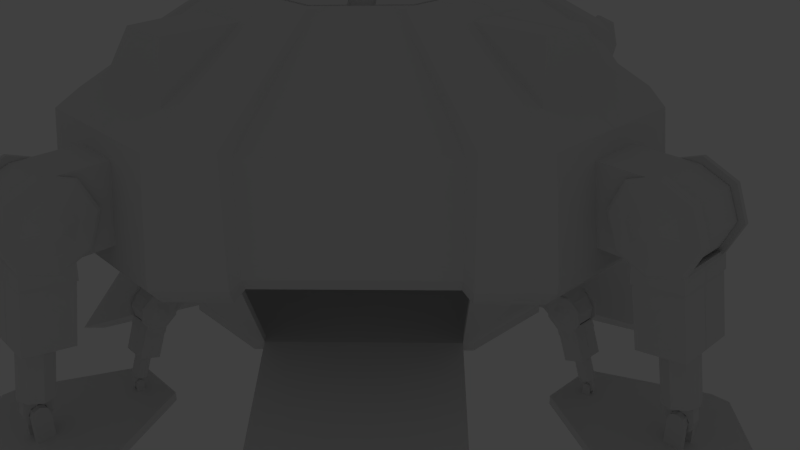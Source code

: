 # Source: base.blend  (saved by Blender 2.64.8; exported with 4.5.12 LTS)
import bpy
from mathutils import Matrix  # noqa: F401  (used for matrix-valued properties, if any)

bpy.ops.wm.read_factory_settings(use_empty=True)
scene = bpy.context.scene
scene.name = 'Scene'

# ---- collections
col_collection_1 = bpy.data.collections.new('Collection 1'); scene.collection.children.link(col_collection_1)
col_collection_1.hide_render = True
col_collection_1.hide_viewport = True
col_collection_2 = bpy.data.collections.new('Collection 2'); scene.collection.children.link(col_collection_2)

# ---- world
world_world = bpy.data.worlds.new('World'); scene.world = world_world
world_world.color = (0.05088, 0.05088, 0.05088)
world_world.use_sun_shadow = False
world_world.sun_shadow_jitter_overblur = 0.0
world_world.cycles.sampling_method = 'MANUAL'
world_world.cycles.sample_map_resolution = 256

# ---- cameras
cam_camera = bpy.data.cameras.new('Camera')
cam_camera.clip_end = 100.0
cam_camera.lens = 35.0
cam_camera.sensor_width = 32.0
cam_camera.sensor_height = 18.0
cam_camera.ortho_scale = 7.314
cam_camera.dof.focus_distance = 0.0
cam_camera.dof.aperture_fstop = 128.0

# ---- lights
light_lamp = bpy.data.lights.new('Lamp', 'POINT')
light_lamp.transmission_factor = 0.0
light_lamp.cutoff_distance = 30.0
light_lamp.energy = 100.0
light_lamp.shadow_buffer_clip_start = 1.001
light_lamp.shadow_soft_size = 1.0
light_lamp.shadow_maximum_resolution = 0.006
light_lamp.use_absolute_resolution = True
light_lamp.cycles.use_multiple_importance_sampling = False

# ---- meshes
me_circle = bpy.data.meshes.new('Circle')
me_circle.from_pydata([(-0.7071, 0.7071, 0.0), (-1.0, -5.96e-08, 0.0), (-0.7071, -0.7071, 0.0), (-0.7071, 0.7071, 0.6722), (-1.0, -5.96e-08, 0.6722), (-0.7071, -0.7071, 0.6722), (-0.3881, 0.3881, 1.124), (-0.5488, -2.98e-08, 1.124), (-0.3881, -0.3881, 1.124), (2.142e-08, -9.313e-10, 1.124), (-0.6873, 0.5209, 0.7693), (-0.8543, 0.1177, 0.7693), (-0.5054, 0.339, 1.027), (-0.597, 0.1177, 1.027), (-0.6776, 0.4103, 1.027), (-0.7693, 0.189, 1.027), (-0.693, 0.4998, 0.7821), (-0.8434, 0.1366, 0.7821), (-0.6843, 0.4002, 1.014), (-0.7668, 0.2009, 1.014), (-0.6796, 0.4942, 0.7795), (-0.83, 0.1311, 0.7795), (-0.6709, 0.3946, 1.012), (-0.7535, 0.1954, 1.012), (-0.7423, 0.6222, 0.0), (-0.9648, 0.0849, 0.0), (-0.7423, 0.6222, 0.5915), (-0.9648, 0.0849, 0.5915), (-0.7423, 0.6222, -0.1042), (-0.7071, -0.7071, -0.1042), (-1.0, -5.96e-08, -0.1042), (-0.7071, 0.7071, -0.1042), (-0.9648, 0.0849, -0.1042), (0.0, 0.0, -0.1042), (-0.9512, 0.7088, -0.1042), (-1.174, 0.1714, -0.1042), (-0.8998, 0.7869, 0.6722), (-1.193, 0.07982, 0.6722), (-0.9118, 0.6924, 0.5915), (-1.134, 0.1551, 0.5915), (-0.7555, 0.5902, 0.0), (-0.9516, 0.1169, 0.0), (-0.7555, 0.5902, 0.5563), (-0.9516, 0.1169, 0.5563), (-0.9516, 0.1169, -0.1042), (-0.7555, 0.5902, -0.1042), (-1.161, 0.2034, -0.1042), (-0.9645, 0.6768, -0.1042)], [], [(8, 7, 4, 5), (6, 3, 10, 12), (9, 7, 8), (9, 6, 7), (13, 11, 4, 7), (11, 10, 3, 4), (7, 6, 12, 13), (14, 10, 16, 18), (15, 11, 13), (13, 12, 14, 15), (12, 10, 14), (18, 16, 20, 22), (15, 14, 18, 19), (19, 17, 11, 15), (17, 16, 10, 11), (23, 22, 20, 21), (21, 20, 16, 17), (19, 18, 22, 23), (23, 21, 17, 19), (43, 41, 25, 27), (33, 30, 32), (33, 28, 31), (1, 30, 29, 2), (32, 30, 1, 25), (31, 28, 24, 0), (33, 29, 30), (41, 40, 47, 46), (47, 34, 28, 45), (35, 32, 25), (34, 24, 28), (39, 25, 1, 37), (24, 38, 36, 0), (37, 36, 38, 39), (39, 38, 26, 27), (37, 1, 4), (4, 3, 36, 37), (24, 26, 38), (0, 36, 3), (27, 25, 39), (43, 42, 40, 41), (27, 26, 42, 43), (40, 42, 26, 24), (25, 41, 46, 35), (35, 46, 44, 32), (46, 47, 45, 44), (40, 24, 34, 47), (33, 45, 28), (32, 44, 33), (45, 33, 44), (2, 5, 4, 1)])
me_circle.use_remesh_preserve_volume = False
me_circle.use_remesh_preserve_attributes = False
me_circle.use_mirror_vertex_groups = False
me_circle.update()
me_circle_009 = bpy.data.meshes.new('Circle.009')
me_circle_009.from_pydata([(2.381, -2.344, -0.2918), (2.373, -2.336, -0.2636), (2.401, -2.364, -0.3035), (2.421, -2.384, -0.2918), (2.429, -2.392, -0.2636), (2.421, -2.384, -0.2353), (2.401, -2.364, -0.2236), (2.381, -2.344, -0.2353), (2.362, -2.362, -0.2918), (2.354, -2.354, -0.2636), (2.382, -2.382, -0.3035), (2.402, -2.402, -0.2918), (2.411, -2.411, -0.2636), (2.402, -2.402, -0.2353), (2.382, -2.382, -0.2236), (2.362, -2.362, -0.2353), (2.397, -2.328, -0.2918), (2.389, -2.32, -0.2636), (2.417, -2.348, -0.3035), (2.437, -2.368, -0.2918), (2.445, -2.376, -0.2636), (2.437, -2.368, -0.2353), (2.417, -2.348, -0.2236), (2.397, -2.328, -0.2353), (2.381, -2.344, -0.3815), (2.373, -2.336, -0.3815), (2.401, -2.364, -0.3815), (2.421, -2.384, -0.3815), (2.429, -2.392, -0.3815), (2.397, -2.328, -0.3815), (2.389, -2.32, -0.3815), (2.417, -2.348, -0.3815), (2.437, -2.368, -0.3815), (2.445, -2.376, -0.3815), (2.417, -2.348, -0.2636)], [], [(20, 4, 28, 33), (1, 17, 30, 25), (33, 32, 19, 20), (32, 31, 18, 19), (16, 18, 31, 29), (17, 16, 29, 30), (4, 3, 27, 28), (3, 2, 26, 27), (2, 0, 24, 26), (0, 1, 25, 24), (10, 8, 0, 2), (11, 10, 2, 3), (12, 11, 3, 4), (13, 12, 4, 5), (5, 6, 14, 13), (6, 7, 15, 14), (9, 15, 7, 1), (8, 9, 1, 0), (1, 7, 23, 17), (5, 4, 20, 21), (22, 23, 7, 6), (21, 22, 6, 5), (17, 23, 34), (22, 21, 34), (19, 18, 34), (23, 22, 34), (18, 16, 34), (21, 20, 34), (16, 17, 34), (20, 19, 34)])
me_circle_009.use_remesh_preserve_volume = False
me_circle_009.use_remesh_preserve_attributes = False
me_circle_009.use_mirror_vertex_groups = False
me_circle_009.update()
me_circle_008 = bpy.data.meshes.new('Circle.008')
me_circle_008.from_pydata([(2.243, -2.243, 0.6003), (2.194, -2.194, 0.6512), (2.134, -2.134, 0.6381), (2.098, -2.098, 0.5686), (2.107, -2.107, 0.4834), (2.156, -2.156, 0.4325), (2.187, -2.187, 0.4305), (2.216, -2.216, 0.4456), (2.235, -2.235, 0.4798), (2.252, -2.252, 0.5151), (2.333, -2.154, 0.6003), (2.284, -2.104, 0.6512), (2.223, -2.044, 0.6381), (2.187, -2.008, 0.5686), (2.197, -2.017, 0.4834), (2.246, -2.067, 0.4325), (2.277, -2.098, 0.4305), (2.306, -2.127, 0.4456), (2.325, -2.145, 0.4798), (2.342, -2.163, 0.5151), (2.376, -2.196, 0.6369), (2.296, -2.116, 0.7198), (2.198, -2.018, 0.6985), (2.139, -1.96, 0.5854), (2.154, -1.975, 0.4468), (2.234, -2.055, 0.3639), (2.284, -2.105, 0.3607), (2.332, -2.153, 0.3852), (2.362, -2.183, 0.441), (2.391, -2.211, 0.4983), (2.382, -2.203, 0.6428), (2.297, -2.118, 0.7309), (2.193, -2.014, 0.7083), (2.131, -1.952, 0.5881), (2.147, -1.968, 0.4409), (2.232, -2.053, 0.3528), (2.286, -2.106, 0.3494), (2.336, -2.157, 0.3754), (2.368, -2.189, 0.4347), (2.398, -2.219, 0.4956), (2.142, -2.142, 0.3528), (2.196, -2.196, 0.3494), (2.247, -2.247, 0.3754), (2.278, -2.278, 0.4347), (2.39, -2.211, 0.6495), (2.3, -2.12, 0.7433), (2.189, -2.009, 0.7192), (2.122, -1.943, 0.5912), (2.139, -1.96, 0.4342), (2.23, -2.051, 0.3404), (2.394, -2.218, 0.3545), (2.375, -2.196, 0.4276), (2.407, -2.228, 0.4925), (2.314, -2.106, 0.7433), (2.137, -1.928, 0.5912), (2.389, -2.181, 0.4276), (2.14, -2.14, 0.3404), (2.248, -2.072, 0.2793), (2.285, -2.285, 0.4276), (2.405, -2.196, 0.6495), (2.355, -2.147, 0.3645), (2.203, -1.995, 0.7192), (2.154, -1.946, 0.4342), (2.422, -2.213, 0.4925), (2.244, -2.036, 0.3404), (2.403, -2.185, 0.6439), (2.212, -1.994, 0.7101), (2.388, -2.171, 0.4335), (2.419, -2.201, 0.4951), (2.356, -2.139, 0.3736), (2.317, -2.099, 0.733), (2.149, -1.931, 0.5886), (2.165, -1.947, 0.4398), (2.251, -2.033, 0.3507), (2.251, -2.019, 0.635), (2.216, -1.984, 0.5678), (2.331, -2.099, 0.4487), (2.309, -2.078, 0.6477), (2.349, -2.117, 0.4818), (2.273, -2.041, 0.436), (2.357, -2.125, 0.5984), (2.225, -1.993, 0.4853), (2.366, -2.134, 0.5159), (2.334, -2.07, 0.5649), (2.291, -2.027, 0.5799), (2.28, -2.016, 0.5188), (2.331, -2.067, 0.5174), (2.338, -2.074, 0.5313), (2.3, -2.036, 0.4986), (2.315, -2.051, 0.5851), (2.277, -2.013, 0.5524), (2.323, -2.06, 0.5038), (2.323, -2.058, 0.5552), (2.312, -2.047, 0.5668), (2.298, -2.033, 0.5638), (2.29, -2.025, 0.548), (2.292, -2.027, 0.5285), (2.304, -2.038, 0.5169), (2.322, -2.056, 0.5277), (2.326, -2.06, 0.5357), (2.317, -2.052, 0.5199), (2.308, -2.042, 0.5419), (2.246, -2.067, 0.2775), (2.316, -2.14, 0.01401), (2.399, -2.22, 0.3563), (2.261, -2.052, 0.2775), (2.414, -2.205, 0.3563), (2.156, -2.156, 0.2775), (2.415, -2.239, 0.06483), (2.462, -2.286, 0.08923), (2.31, -2.31, 0.3563), (2.364, -2.156, 0.3307), (2.407, -2.206, 0.3545), (2.16, -2.16, 0.2793), (2.306, -2.306, 0.3545), (2.26, -2.059, 0.2793), (2.359, -2.158, 0.3301), (2.329, -2.128, 0.01401), (2.475, -2.274, 0.08923), (2.228, -2.228, 0.01401), (2.327, -2.327, 0.06483), (2.374, -2.374, 0.08923), (2.427, -2.226, 0.06483)], [], [(8, 18, 19, 9), (5, 15, 16, 6), (6, 16, 17, 7), (7, 17, 18, 8), (3, 13, 14, 4), (16, 26, 27, 17), (17, 27, 28, 18), (13, 23, 24, 14), (18, 28, 29, 19), (19, 29, 20, 10), (26, 36, 37, 27), (22, 32, 33, 23), (27, 37, 38, 28), (28, 38, 39, 29), (37, 42, 43, 38), (36, 41, 42, 37), (38, 43, 58, 51), (38, 51, 52, 39), (58, 110, 104, 51), (60, 111, 105, 64), (48, 62, 64, 49), (55, 106, 111, 60), (46, 61, 54, 47), (55, 67, 68, 63), (1, 11, 12, 2), (53, 70, 66, 61), (44, 59, 53, 45), (29, 39, 30, 20), (31, 45, 46, 32), (10, 20, 21, 11), (30, 44, 45, 31), (52, 63, 59, 44), (105, 115, 57, 102), (86, 91, 100, 98), (94, 93, 101), (92, 99, 101), (64, 105, 102, 49), (47, 54, 62, 48), (111, 116, 115, 105), (82, 78, 86, 87), (20, 30, 31, 21), (84, 89, 93, 94), (85, 90, 95, 96), (103, 117, 122, 108), (77, 80, 83, 89), (80, 82, 87, 83), (51, 55, 63, 52), (78, 76, 91, 86), (98, 100, 101), (99, 98, 101), (83, 87, 99, 92), (11, 21, 22, 12), (93, 92, 101), (96, 95, 101), (59, 65, 70, 53), (95, 94, 101), (108, 120, 119, 103), (102, 57, 113, 107), (110, 114, 50, 104), (104, 50, 112, 106), (106, 112, 116, 111), (51, 104, 106, 55), (114, 121, 109, 50), (50, 109, 118, 112), (112, 118, 122, 116), (109, 108, 122, 118), (109, 121, 120, 108), (57, 103, 119, 113), (73, 79, 76, 69), (0, 10, 11, 1), (70, 77, 74, 66), (39, 52, 44, 30), (21, 31, 32, 22), (68, 82, 80, 65), (75, 74, 84, 90), (0, 9, 19, 10), (65, 80, 77, 70), (76, 79, 88, 91), (64, 73, 69, 60), (23, 33, 34, 24), (100, 97, 101), (35, 40, 41, 36), (2, 12, 13, 3), (49, 56, 40, 35), (49, 102, 107, 56), (72, 81, 79, 73), (32, 46, 47, 33), (12, 22, 23, 13), (115, 117, 103, 57), (15, 25, 26, 16), (97, 96, 101), (88, 85, 96, 97), (14, 24, 25, 15), (34, 48, 49, 35), (33, 47, 48, 34), (61, 66, 71, 54), (74, 77, 89, 84), (67, 78, 82, 68), (79, 81, 85, 88), (71, 75, 81, 72), (24, 34, 35, 25), (60, 69, 67, 55), (116, 122, 117, 115), (89, 83, 92, 93), (81, 75, 90, 85), (25, 35, 36, 26), (63, 68, 65, 59), (4, 14, 15, 5), (90, 84, 94, 95), (87, 86, 98, 99), (91, 88, 97, 100), (69, 76, 78, 67), (62, 72, 73, 64), (45, 53, 61, 46), (66, 74, 75, 71), (54, 71, 72, 62)])
me_circle_008.use_remesh_preserve_volume = False
me_circle_008.use_remesh_preserve_attributes = False
me_circle_008.use_mirror_vertex_groups = False
me_circle_008.update()
me_circle_007 = bpy.data.meshes.new('Circle.007')
me_circle_007.from_pydata([(2.305, -2.128, 0.6437), (2.242, -2.065, 0.6554), (2.191, -2.015, 0.6007), (2.183, -2.006, 0.5114), (2.222, -2.045, 0.44), (2.285, -2.108, 0.4283), (2.335, -2.159, 0.4831), (2.344, -2.167, 0.5723), (2.237, -2.237, 0.6946), (2.113, -2.113, 0.3891), (2.207, -2.207, 0.3715), (2.283, -2.283, 0.4537), (2.296, -2.296, 0.5875), (2.326, -2.149, 0.6946), (2.231, -2.054, 0.7122), (2.155, -1.979, 0.6301), (2.143, -1.966, 0.4962), (2.201, -2.024, 0.3891), (2.296, -2.119, 0.3715), (2.372, -2.195, 0.4537), (2.384, -2.207, 0.5875), (2.033, -1.856, 0.9339), (1.908, -1.731, 0.6284), (1.944, -1.944, 0.9339), (1.82, -1.82, 0.6284), (2.014, -1.838, 0.8892), (1.97, -1.794, 0.7812), (1.926, -1.75, 0.6731), (2.217, -2.217, 0.6437), (2.154, -2.154, 0.6554), (2.103, -2.103, 0.6007), (2.095, -2.095, 0.5114), (2.134, -2.134, 0.44), (2.197, -2.197, 0.4283), (2.247, -2.247, 0.4831), (2.255, -2.255, 0.5723)], [], [(13, 14, 25, 21), (14, 15, 26, 25), (15, 16, 27, 26), (17, 22, 27, 16), (18, 10, 9, 17), (10, 18, 19, 11), (20, 12, 11, 19), (13, 8, 12, 20), (7, 0, 13, 20), (7, 20, 19, 6), (6, 19, 18, 5), (17, 4, 5, 18), (4, 17, 16, 3), (13, 21, 23, 8), (3, 16, 15, 2), (9, 24, 22, 17), (14, 1, 2, 15), (13, 0, 1, 14), (6, 34, 35, 7), (0, 28, 29, 1), (3, 31, 32, 4), (1, 29, 30, 2), (4, 32, 33, 5), (7, 35, 28, 0), (2, 30, 31, 3), (5, 33, 34, 6)])
me_circle_007.use_remesh_preserve_volume = False
me_circle_007.use_remesh_preserve_attributes = False
me_circle_007.use_mirror_vertex_groups = False
me_circle_007.update()
me_cylinder_002 = bpy.data.meshes.new('Cylinder.002')
me_cylinder_002.from_pydata([(2.34, -2.223, 0.1289), (2.422, -2.305, -0.1909), (2.284, -2.201, 0.1089), (2.366, -2.283, -0.2109), (2.226, -2.226, 0.1006), (2.309, -2.309, -0.2192), (2.201, -2.284, 0.1089), (2.283, -2.366, -0.2109), (2.223, -2.34, 0.1289), (2.305, -2.422, -0.1909), (2.279, -2.362, 0.1489), (2.361, -2.444, -0.1709), (2.336, -2.336, 0.1572), (2.419, -2.419, -0.1626), (2.362, -2.279, 0.1489), (2.444, -2.361, -0.1709), (2.364, -2.364, -0.1909)], [], [(7, 6, 4, 5), (9, 8, 6, 7), (11, 10, 8, 9), (13, 12, 10, 11), (15, 14, 12, 13), (14, 15, 1, 0), (0, 1, 3, 2), (5, 4, 2, 3), (16, 3, 1), (1, 15, 16), (16, 15, 13), (11, 16, 13), (9, 16, 11), (7, 16, 9), (5, 16, 7), (16, 5, 3)])
me_cylinder_002.use_remesh_preserve_volume = False
me_cylinder_002.use_remesh_preserve_attributes = False
me_cylinder_002.use_mirror_vertex_groups = False
me_cylinder_002.update()
me_circle_005 = bpy.data.meshes.new('Circle.005')
me_circle_005.from_pydata([(2.425, -2.395, -0.2494), (2.409, -2.38, -0.2261), (2.387, -2.358, -0.2247), (2.371, -2.341, -0.2461), (2.37, -2.34, -0.2777), (2.385, -2.355, -0.3011), (2.407, -2.378, -0.3024), (2.424, -2.394, -0.281), (2.424, -2.424, -0.2423), (2.341, -2.341, -0.2848), (2.364, -2.364, -0.3198), (2.397, -2.397, -0.3219), (2.422, -2.422, -0.2898), (2.438, -2.409, -0.2423), (2.416, -2.386, -0.2073), (2.382, -2.353, -0.2052), (2.357, -2.328, -0.2373), (2.356, -2.327, -0.2848), (2.378, -2.349, -0.3198), (2.412, -2.383, -0.3219), (2.437, -2.408, -0.2898), (2.398, -2.398, -0.1419), (2.315, -2.315, -0.1844), (2.412, -2.383, -0.1419), (2.4, -2.371, -0.1482), (2.371, -2.342, -0.1632), (2.342, -2.313, -0.1782), (2.33, -2.301, -0.1844), (2.41, -2.41, -0.2494), (2.395, -2.395, -0.2261), (2.372, -2.372, -0.2247), (2.356, -2.356, -0.2461), (2.355, -2.355, -0.2777), (2.37, -2.37, -0.3011), (2.392, -2.392, -0.3024), (2.409, -2.409, -0.281)], [], [(9, 22, 27, 17), (13, 23, 21, 8), (4, 32, 33, 5), (3, 31, 32, 4), (3, 2, 30, 31), (29, 30, 2, 1), (1, 0, 28, 29), (6, 5, 33, 34), (7, 6, 34, 35), (0, 7, 35, 28), (13, 20, 7, 0), (6, 7, 20, 19), (5, 6, 19, 18), (11, 10, 18, 19), (19, 20, 12, 11), (20, 13, 8, 12), (18, 17, 4, 5), (3, 4, 17, 16), (2, 3, 16, 15), (15, 14, 1, 2), (14, 13, 0, 1), (13, 14, 24, 23), (25, 24, 14, 15), (26, 25, 15, 16), (27, 26, 16, 17)])
me_circle_005.use_remesh_preserve_volume = False
me_circle_005.use_remesh_preserve_attributes = False
me_circle_005.use_mirror_vertex_groups = False
me_circle_005.update()
me_circle_001 = bpy.data.meshes.new('Circle.001')
me_circle_001.from_pydata([(3.236, -3.167, -0.05074), (3.208, -3.138, 0.01285), (3.156, -3.086, 0.02917), (3.111, -3.041, -0.01134), (3.099, -3.029, -0.08495), (3.128, -3.058, -0.1485), (3.18, -3.11, -0.1649), (3.225, -3.155, -0.1243), (3.236, -3.236, -0.04218), (3.03, -3.03, -0.0935), (3.073, -3.073, -0.1889), (3.151, -3.151, -0.2134), (3.218, -3.218, -0.1526), (3.271, -3.201, -0.04218), (3.228, -3.158, 0.0532), (3.149, -3.08, 0.07768), (3.082, -3.012, 0.01691), (3.065, -2.995, -0.0935), (3.108, -3.038, -0.1889), (3.186, -3.116, -0.2134), (3.253, -3.184, -0.1526), (3.204, -3.204, 0.2083), (2.999, -2.999, 0.157), (3.239, -3.17, 0.2083), (3.209, -3.14, 0.2008), (3.136, -3.067, 0.1827), (3.064, -2.994, 0.1645), (3.034, -2.964, 0.157), (3.201, -3.201, -0.05074), (3.173, -3.173, 0.01285), (3.121, -3.121, 0.02917), (3.076, -3.076, -0.01134), (3.064, -3.064, -0.08495), (3.093, -3.093, -0.1485), (3.145, -3.145, -0.1649), (3.19, -3.19, -0.1243)], [(6, 34), (3, 31), (0, 28), (35, 7), (32, 4), (29, 1), (33, 5), (30, 2)], [(9, 22, 27, 17), (13, 23, 21, 8), (11, 10, 18, 19), (17, 18, 10, 9), (19, 20, 12, 11), (20, 13, 8, 12), (6, 7, 20, 19), (5, 6, 19, 18), (18, 17, 4, 5), (13, 20, 7, 0), (14, 13, 0, 1), (15, 14, 1, 2), (2, 3, 16, 15), (3, 4, 17, 16), (27, 26, 16, 17), (26, 25, 15, 16), (25, 24, 14, 15), (13, 14, 24, 23)])
me_circle_001.use_remesh_preserve_volume = False
me_circle_001.use_remesh_preserve_attributes = False
me_circle_001.use_mirror_vertex_groups = False
me_circle_001.update()
me_circle_002 = bpy.data.meshes.new('Circle.002')
me_circle_002.from_pydata([(3.129, -3.041, -0.1351), (3.109, -3.022, -0.06784), (3.177, -3.089, -0.1629), (3.224, -3.136, -0.1351), (3.244, -3.156, -0.06784), (3.224, -3.136, -0.0006241), (3.177, -3.089, 0.02722), (3.129, -3.041, -0.0006241), (3.085, -3.085, -0.1351), (3.066, -3.066, -0.06784), (3.133, -3.133, -0.1629), (3.18, -3.18, -0.1351), (3.2, -3.2, -0.06784), (3.18, -3.18, -0.0006241), (3.133, -3.133, 0.02722), (3.085, -3.085, -0.0006241), (3.168, -3.003, -0.1351), (3.148, -2.983, -0.06784), (3.215, -3.05, -0.1629), (3.263, -3.098, -0.1351), (3.282, -3.118, -0.06784), (3.263, -3.098, -0.0006241), (3.215, -3.05, 0.02722), (3.168, -3.003, -0.0006241), (3.129, -3.041, -0.4006), (3.109, -3.022, -0.4006), (3.177, -3.089, -0.4006), (3.224, -3.136, -0.4006), (3.244, -3.156, -0.4006), (3.168, -3.003, -0.4006), (3.148, -2.983, -0.4006), (3.215, -3.05, -0.4006), (3.263, -3.098, -0.4006), (3.282, -3.118, -0.4006), (3.215, -3.05, -0.06784)], [], [(20, 4, 28, 33), (1, 17, 30, 25), (22, 6, 5, 21), (5, 4, 20, 21), (1, 7, 23, 17), (23, 7, 6, 22), (33, 32, 19, 20), (32, 31, 18, 19), (16, 18, 31, 29), (17, 16, 29, 30), (4, 3, 27, 28), (3, 2, 26, 27), (2, 0, 24, 26), (0, 1, 25, 24), (11, 10, 2, 3), (12, 11, 3, 4), (10, 8, 0, 2), (9, 1, 0, 8), (15, 7, 1, 9), (7, 15, 14, 6), (6, 14, 13, 5), (13, 12, 4, 5), (21, 34, 22), (19, 18, 34), (16, 17, 34), (21, 20, 34), (22, 34, 23), (20, 19, 34), (18, 16, 34), (17, 23, 34)])
me_circle_002.use_remesh_preserve_volume = False
me_circle_002.use_remesh_preserve_attributes = False
me_circle_002.use_mirror_vertex_groups = False
me_circle_002.update()
me_cylinder = bpy.data.meshes.new('Cylinder')
me_cylinder.from_pydata([(3.15, -2.871, 0.9114), (3.25, -2.971, 0.1135), (3.012, -2.815, 0.8872), (3.112, -2.915, 0.08928), (2.873, -2.873, 0.8771), (2.973, -2.973, 0.07925), (2.815, -3.012, 0.8872), (2.915, -3.112, 0.08928), (2.871, -3.15, 0.9114), (2.971, -3.25, 0.1135), (3.009, -3.206, 0.9356), (3.109, -3.306, 0.1377), (3.148, -3.148, 0.9456), (3.247, -3.247, 0.1477), (3.206, -3.009, 0.9356), (3.306, -3.109, 0.1377), (3.11, -3.11, 0.1135)], [], [(15, 14, 12, 13), (13, 12, 10, 11), (11, 10, 8, 9), (9, 8, 6, 7), (7, 6, 4, 5), (5, 4, 2, 3), (0, 1, 3, 2), (14, 15, 1, 0), (16, 3, 1), (16, 5, 3), (16, 7, 5), (16, 9, 7), (9, 16, 11), (11, 16, 13), (13, 16, 15), (1, 15, 16)])
me_cylinder.use_remesh_preserve_volume = False
me_cylinder.use_remesh_preserve_attributes = False
me_cylinder.use_mirror_vertex_groups = False
me_cylinder.update()
me_circle_004 = bpy.data.meshes.new('Circle.004')
me_circle_004.from_pydata([(3.093, -2.672, 2.222), (2.953, -2.532, 2.14), (2.895, -2.474, 1.942), (2.953, -2.532, 1.744), (3.093, -2.672, 1.662), (3.233, -2.812, 1.744), (3.291, -2.87, 1.942), (3.233, -2.812, 2.14), (2.882, -2.882, 2.362), (2.882, -2.882, 1.522), (3.092, -3.092, 1.645), (3.179, -3.179, 1.942), (3.092, -3.092, 2.239), (3.093, -2.672, 2.362), (2.883, -2.462, 2.239), (2.796, -2.375, 1.942), (2.883, -2.462, 1.645), (3.093, -2.672, 1.522), (3.303, -2.882, 1.645), (3.39, -2.969, 1.942), (3.303, -2.882, 2.239), (2.371, -2.371, 2.362), (2.371, -2.371, 1.522), (2.581, -2.161, 2.362), (2.581, -2.161, 2.239), (2.581, -2.161, 1.942), (2.581, -2.161, 1.645), (2.581, -2.161, 1.522), (2.882, -2.882, 2.222), (2.742, -2.742, 2.14), (2.684, -2.684, 1.942), (2.742, -2.742, 1.744), (2.882, -2.882, 1.662), (3.022, -3.022, 1.744), (3.08, -3.08, 1.942), (3.022, -3.022, 2.14)], [], [(17, 18, 10, 9), (11, 10, 18, 19), (9, 22, 27, 17), (19, 20, 12, 11), (20, 13, 8, 12), (13, 23, 21, 8), (18, 17, 4, 5), (5, 6, 19, 18), (6, 7, 20, 19), (13, 20, 7, 0), (14, 13, 0, 1), (15, 14, 1, 2), (2, 3, 16, 15), (3, 4, 17, 16), (27, 26, 16, 17), (26, 25, 15, 16), (25, 24, 14, 15), (13, 14, 24, 23), (3, 2, 30, 31), (6, 5, 33, 34), (2, 1, 29, 30), (5, 4, 32, 33), (4, 3, 31, 32), (0, 7, 35, 28), (7, 6, 34, 35), (1, 0, 28, 29)])
me_circle_004.use_remesh_preserve_volume = False
me_circle_004.use_remesh_preserve_attributes = False
me_circle_004.use_mirror_vertex_groups = False
me_circle_004.update()
me_circle_003 = bpy.data.meshes.new('Circle.003')
me_circle_003.from_pydata([(3.072, -3.072, 1.936), (3.019, -3.019, 2.127), (2.886, -2.886, 2.21), (2.751, -2.751, 2.136), (2.693, -2.693, 1.948), (2.745, -2.745, 1.756), (2.812, -2.812, 1.715), (2.878, -2.878, 1.674), (3.013, -3.013, 1.748), (3.285, -2.858, 1.936), (3.233, -2.806, 2.127), (3.1, -2.673, 2.21), (2.964, -2.538, 2.136), (2.906, -2.479, 1.948), (2.959, -2.532, 1.756), (3.025, -2.598, 1.715), (3.091, -2.665, 1.674), (3.227, -2.8, 1.748), (3.404, -2.977, 1.932), (3.318, -2.892, 2.244), (3.102, -2.676, 2.378), (2.882, -2.456, 2.257), (2.787, -2.36, 1.951), (2.873, -2.446, 1.64), (2.981, -2.554, 1.573), (3.089, -2.662, 1.506), (3.309, -2.882, 1.627), (3.423, -2.997, 1.932), (3.332, -2.906, 2.262), (3.103, -2.676, 2.405), (2.869, -2.442, 2.277), (2.768, -2.341, 1.952), (2.859, -2.432, 1.621), (2.974, -2.547, 1.55), (3.088, -2.662, 1.478), (3.322, -2.895, 1.607), (2.76, -2.76, 1.55), (2.875, -2.875, 1.478), (3.109, -3.109, 1.607), (3.445, -3.018, 1.931), (3.348, -2.921, 2.283), (3.103, -2.676, 2.436), (2.854, -2.427, 2.299), (2.746, -2.32, 1.953), (2.843, -2.417, 1.6), (2.966, -2.539, 1.524), (3.344, -2.925, 1.426), (3.337, -2.91, 1.585), (3.48, -2.983, 1.931), (3.383, -2.886, 2.283), (3.138, -2.642, 2.436), (2.889, -2.393, 2.299), (2.781, -2.285, 1.953), (2.878, -2.382, 1.6), (3.001, -2.504, 1.524), (3.372, -2.876, 1.585), (2.752, -2.752, 1.524), (2.979, -2.56, 1.335), (3.124, -3.124, 1.585), (3.123, -2.626, 1.448), (2.916, -2.398, 2.274), (3.134, -2.616, 1.482), (2.906, -2.388, 1.624), (3.02, -2.502, 1.553), (3.366, -2.848, 1.61), (3.466, -2.948, 1.932), (2.816, -2.298, 1.952), (3.376, -2.858, 2.26), (3.148, -2.63, 2.401), (3.021, -2.474, 2.141), (3.015, -2.468, 1.751), (3.083, -2.536, 1.708), (3.16, -2.613, 2.218), (2.96, -2.413, 1.948), (3.291, -2.744, 1.742), (3.297, -2.75, 2.133), (3.351, -2.804, 1.936), (3.152, -2.604, 1.666), (3.196, -2.571, 2.051), (3.142, -2.516, 2.02), (3.118, -2.493, 1.944), (3.139, -2.514, 1.867), (3.272, -2.647, 1.939), (3.25, -2.625, 2.017), (3.166, -2.541, 1.85), (3.248, -2.623, 1.863), (3.193, -2.568, 1.833), (3.198, -2.566, 1.942), (2.975, -2.548, 1.333), (3.18, -2.761, 0.7026), (3.062, -2.643, 0.6731), (3.357, -2.93, 1.428), (3.009, -2.513, 1.333), (3.391, -2.895, 1.428), (2.761, -2.761, 1.333), (3.427, -3.008, 0.7641), (3.143, -3.143, 1.428), (3.133, -2.637, 1.364), (3.009, -2.531, 1.335), (3.374, -2.895, 1.426), (2.77, -2.77, 1.335), (3.135, -3.135, 1.426), (3.127, -2.649, 1.365), (3.092, -2.613, 0.6731), (3.456, -2.978, 0.7641), (2.852, -2.852, 0.6731), (2.971, -2.971, 0.7026), (3.217, -3.217, 0.7641), (3.21, -2.732, 0.7026)], [], [(5, 14, 15, 6), (6, 15, 16, 7), (102, 97, 93, 99), (99, 104, 108, 102), (15, 24, 25, 16), (106, 89, 95, 107), (104, 95, 89, 108), (14, 23, 24, 15), (23, 32, 33, 24), (24, 33, 34, 25), (38, 35, 34, 37), (26, 25, 34, 35), (17, 16, 25, 26), (45, 56, 36, 33), (33, 36, 37, 34), (16, 17, 8, 7), (33, 32, 44, 45), (45, 88, 94, 56), (35, 38, 58, 47), (54, 92, 88, 45), (45, 44, 53, 54), (58, 96, 91, 47), (59, 97, 92, 54), (86, 84, 87), (88, 57, 100, 94), (92, 98, 57, 88), (96, 101, 46, 91), (91, 46, 99, 93), (97, 102, 98, 92), (47, 91, 93, 55), (98, 103, 90, 57), (101, 107, 95, 46), (46, 95, 104, 99), (102, 108, 103, 98), (89, 90, 103, 108), (89, 106, 105, 90), (57, 90, 105, 100), (28, 29, 20, 19), (26, 18, 9, 17), (18, 19, 10, 9), (11, 10, 19, 20), (12, 11, 20, 21), (13, 12, 21, 22), (64, 55, 59, 61), (14, 13, 22, 23), (13, 14, 5, 4), (86, 87, 85), (12, 13, 4, 3), (3, 2, 11, 12), (2, 1, 10, 11), (1, 0, 9, 10), (55, 93, 97, 59), (17, 9, 0, 8), (27, 35, 47, 39), (35, 27, 18, 26), (27, 28, 19, 18), (28, 27, 39, 40), (29, 28, 40, 41), (29, 30, 21, 20), (30, 29, 41, 42), (22, 21, 30, 31), (31, 30, 42, 43), (32, 31, 43, 44), (31, 32, 23, 22), (44, 43, 52, 53), (43, 42, 51, 52), (42, 41, 50, 51), (41, 40, 49, 50), (48, 49, 40, 39), (55, 48, 39, 47), (52, 51, 60, 66), (49, 48, 65, 67), (50, 49, 67, 68), (53, 52, 66, 62), (80, 81, 70, 73), (51, 50, 68, 60), (64, 65, 48, 55), (83, 82, 87), (82, 85, 87), (70, 81, 84, 71), (54, 63, 61, 59), (54, 53, 62, 63), (69, 73, 66, 60), (63, 62, 70, 71), (72, 78, 79, 69), (72, 69, 60, 68), (74, 85, 82, 76), (75, 83, 78, 72), (73, 70, 62, 66), (68, 67, 75, 72), (86, 85, 74, 77), (78, 83, 87), (78, 87, 79), (67, 65, 76, 75), (80, 87, 81), (76, 82, 83, 75), (87, 80, 79), (77, 71, 84, 86), (73, 69, 79, 80), (74, 76, 65, 64), (64, 61, 77, 74), (81, 87, 84), (63, 71, 77, 61)])
me_circle_003.use_remesh_preserve_volume = False
me_circle_003.use_remesh_preserve_attributes = False
me_circle_003.use_mirror_vertex_groups = False
me_circle_003.update()
me_plane_000 = bpy.data.meshes.new('Plane.000')
me_plane_000.from_pydata([(2.386, -3.666, -0.4575), (2.519, -3.812, -0.4575), (3.812, -2.519, -0.4575), (3.516, -3.812, -0.4575), (3.812, -3.516, -0.4575), (3.666, -2.386, -0.4575), (2.386, -3.666, -0.359), (2.519, -3.812, -0.359), (3.812, -2.519, -0.359), (3.516, -3.812, -0.359), (3.812, -3.516, -0.359), (3.666, -2.386, -0.359), (1.977, -2.442, -0.4575), (2.442, -1.977, -0.4575), (1.977, -2.442, -0.359), (2.442, -1.977, -0.359)], [], [(2, 1, 0, 5), (2, 4, 3, 1), (8, 11, 6, 7), (8, 7, 9, 10), (3, 9, 7, 1), (1, 7, 6, 0), (5, 11, 8, 2), (4, 10, 9, 3), (2, 8, 10, 4), (11, 5, 13, 15), (12, 14, 15, 13), (6, 11, 15, 14), (5, 0, 12, 13), (0, 6, 14, 12)])
me_plane_000.use_remesh_preserve_volume = False
me_plane_000.use_remesh_preserve_attributes = False
me_plane_000.use_mirror_vertex_groups = False
me_plane_000.update()
me_plane_003 = bpy.data.meshes.new('Plane.003')
me_plane_003.from_pydata([(1.858, -3.096, 1.415), (1.783, -2.972, 2.581), (0.9472, -1.579, 3.454), (0.8417, -1.403, 3.454), (1.112, -2.972, 2.581), (1.783, -2.971, 1.083), (1.112, -3.096, 1.415), (0.4901, -1.579, 3.454), (0.4901, -1.403, 3.454), (1.112, -2.708, 1.083), (1.858, -3.096, 1.267), (1.112, -3.096, 1.267), (1.625, -2.708, 1.083), (1.076, -1.989, -0.01246), (1.112, -2.971, 1.083), (1.193, -1.989, -0.01246), (1.012, -2.871, 2.497), (1.012, -2.987, 1.467), (0.434, -1.567, 3.406), (0.434, -1.403, 3.406), (1.012, -2.639, 1.17), (1.012, -2.987, 1.334), (1.012, -2.87, 1.17), (0.0, -2.87, 1.17), (0.0, -2.639, 1.17), (0.0, -2.987, 1.334), (0.0, -2.987, 1.467), (0.0, -2.871, 2.497), (0.0, -1.567, 3.406), (0.0, -1.403, 3.406), (2.477, -2.477, 1.415), (2.377, -2.377, 2.581), (1.263, -1.263, 3.454), (1.122, -1.122, 3.454), (2.377, -2.377, 1.083), (2.167, -2.167, 1.083), (2.477, -2.477, 1.267), (1.591, -1.591, -0.01246), (0.0, -1.989, -0.01246), (1.193, -1.989, -0.1091), (1.076, -1.989, -0.1091), (1.591, -1.591, -0.1091), (0.0, 0.0, -0.1091), (0.0, -1.989, -0.1091), (1.1, -3.45, -0.4324), (0.0, -3.45, -0.4324), (1.1, -3.204, -0.4324), (0.0, -3.204, -0.4324), (1.021, -1.702, 3.377), (0.5451, -1.702, 3.377), (0.4851, -1.683, 3.325), (0.0, -1.683, 3.325), (1.362, -1.362, 3.377), (1.294, -1.888, -0.1091), (1.294, -1.888, -0.01246), (2.015, -2.939, 1.267), (1.763, -2.571, 1.083), (1.57, -2.617, 2.804), (0.9534, -2.617, 2.804), (0.8648, -2.539, 2.729), (0.0, -2.539, 2.729), (1.934, -2.82, 1.083), (2.093, -2.093, 2.804), (0.913, -1.332, 3.454), (1.027, -1.498, 3.454), (1.934, -2.821, 2.581), (2.015, -2.939, 1.415), (1.703, -2.484, 2.804), (1.108, -1.615, 3.377), (1.734, -2.155, 3.377), (1.945, -1.945, 3.377), (0.5382, -1.989, -0.1091), (0.5382, -1.989, -0.01246), (0.55, -3.204, -0.4324), (0.55, -3.45, -0.4324), (1.112, -2.606, 1.083), (1.076, -1.886, -0.01246), (1.012, -2.537, 1.17), (0.0, -2.537, 1.17), (0.0, -1.886, -0.01246), (0.5382, -1.886, -0.01246), (0.0, 0.0, -0.01246), (1.638, -2.389, 1.083), (2.014, -2.014, 1.083), (1.51, -2.517, 1.083), (1.225, -1.787, -0.01246), (1.506, -1.506, -0.01246), (1.13, -1.883, -0.01246), (1.112, -2.606, 1.411), (1.012, -2.537, 1.498), (0.0, -2.537, 1.498), (1.638, -2.389, 1.411), (2.014, -2.014, 1.411), (1.51, -2.517, 1.411), (0.868, -2.034, 1.411), (0.7902, -1.98, 1.498), (0.0, -1.98, 1.498), (1.279, -1.865, 1.411), (1.572, -1.572, 1.411), (1.179, -1.965, 1.411), (0.868, -2.034, 1.754), (0.7902, -1.98, 1.754), (0.0, -1.98, 1.754), (1.279, -1.865, 1.754), (1.572, -1.572, 1.754), (1.179, -1.965, 1.754), (0.7901, -1.852, 1.754), (0.7193, -1.803, 1.754), (0.0, -1.803, 1.754), (1.164, -1.698, 1.754), (1.431, -1.431, 1.754), (1.073, -1.789, 1.754), (0.0, 0.0, 1.754), (1.28, -1.28, -0.01246), (1.041, -1.518, -0.01246), (0.4572, -1.602, -0.01246), (0.0, -1.602, -0.01246), (0.9144, -1.602, -0.01246), (0.9596, -1.599, -0.01246), (0.0, 0.0, -0.01246), (0.7028, -1.171, 3.395), (0.4093, -1.171, 3.395), (0.3624, -1.171, 3.375), (0.0, -1.171, 3.375), (0.9371, -0.9371, 3.395), (0.7624, -1.112, 3.395), (0.554, -0.9233, 3.375), (0.3226, -0.9233, 3.375), (0.2856, -0.9233, 3.375), (0.0, -0.9233, 3.375), (0.7387, -0.7387, 3.375), (0.6009, -0.8764, 3.375), (0.554, -0.9233, 3.351), (0.3226, -0.9233, 3.351), (0.2856, -0.9233, 3.351), (0.0, -0.9233, 3.351), (0.7387, -0.7387, 3.351), (0.6009, -0.8764, 3.351), (0.5376, -0.896, 3.351), (0.3131, -0.896, 3.351), (0.2772, -0.896, 3.351), (0.0, -0.896, 3.351), (0.7168, -0.7168, 3.351), (0.5832, -0.8505, 3.351), (0.5376, -0.896, 3.38), (0.3131, -0.896, 3.38), (0.2772, -0.896, 3.38), (0.7168, -0.7168, 3.38), (0.5832, -0.8505, 3.38), (0.3738, -0.6229, 3.38), (0.2176, -0.6229, 3.38), (0.1927, -0.6229, 3.38), (0.0, -0.6229, 3.38), (0.4983, -0.4983, 3.38), (0.4054, -0.5913, 3.38), (0.149, -2.87, 1.17), (0.149, -2.639, 1.17), (0.149, -2.987, 1.334), (0.149, -2.987, 1.467), (0.149, -2.871, 2.497), (0.149, -1.567, 3.406), (0.149, -1.403, 3.406), (0.149, -1.683, 3.325), (0.149, -2.539, 2.729), (0.149, -2.537, 1.17), (0.149, -2.537, 1.498), (0.149, -1.98, 1.498), (0.149, -1.98, 1.754), (0.149, -1.803, 1.754), (0.149, -1.171, 3.375), (0.149, -0.9233, 3.375), (0.149, -0.9233, 3.351), (0.149, -0.896, 3.351), (0.149, -0.896, 3.38), (0.149, -0.6229, 3.38), (0.0, 0.0, 3.38), (0.149, -0.6229, 3.351), (0.0, -0.6229, 3.351), (0.0, -0.896, 3.295), (0.149, -0.896, 3.295), (0.149, -0.6229, 3.295), (0.0, -0.6229, 3.295)], [(42, 81)], [(10, 11, 14, 5), (5, 14, 9, 12), (49, 48, 2, 7), (7, 2, 3, 8), (11, 10, 0, 6), (6, 0, 1, 4), (55, 10, 5, 61), (61, 5, 12, 56), (12, 9, 13, 15), (56, 12, 15, 54), (49, 7, 18, 50), (14, 11, 21, 22), (155, 22, 21, 157), (158, 17, 16, 159), (160, 18, 19, 161), (157, 21, 17, 158), (11, 6, 17, 21), (6, 4, 16, 17), (9, 14, 22, 20), (7, 8, 19, 18), (155, 23, 24, 156), (163, 60, 27, 159), (55, 36, 30, 66), (66, 30, 31, 65), (68, 52, 32, 64), (64, 32, 33, 63), (41, 53, 39, 42), (39, 40, 42), (15, 13, 40, 39), (54, 15, 39, 53), (46, 44, 74, 73), (40, 13, 44, 46), (73, 74, 45, 47), (13, 72, 74, 44), (58, 57, 48, 49), (58, 49, 50, 59), (160, 28, 51, 162), (48, 68, 64, 2), (162, 51, 60, 163), (37, 54, 53, 41), (4, 1, 57, 58), (4, 58, 59, 16), (10, 55, 66, 0), (65, 31, 62, 67), (34, 61, 56, 35), (35, 56, 54, 37), (36, 55, 61, 34), (0, 66, 65, 1), (2, 64, 63, 3), (57, 67, 68, 48), (1, 65, 67, 57), (68, 67, 69), (52, 68, 69, 70), (46, 73, 71, 40), (73, 47, 43, 71), (72, 38, 45, 74), (9, 20, 77, 75), (13, 76, 80, 72), (13, 9, 75, 76), (72, 80, 79, 38), (156, 24, 78, 164), (71, 42, 40), (71, 43, 42), (85, 82, 83, 86), (82, 85, 87, 84), (75, 84, 87, 76), (164, 78, 90, 165), (83, 82, 91, 92), (84, 75, 88, 93), (75, 77, 89, 88), (82, 84, 93, 91), (165, 90, 96, 166), (92, 91, 97, 98), (91, 93, 99, 97), (88, 89, 95, 94), (93, 88, 94, 99), (166, 96, 102, 167), (98, 97, 103, 104), (97, 99, 105, 103), (94, 95, 101, 100), (99, 94, 100, 105), (167, 102, 108, 168), (104, 103, 109, 110), (103, 105, 111, 109), (100, 101, 107, 106), (105, 100, 106, 111), (76, 87, 118, 117), (80, 76, 117, 115), (87, 85, 114, 118), (79, 80, 115, 116), (85, 86, 113, 114), (168, 112, 107), (110, 109, 112), (109, 111, 112), (106, 107, 112), (111, 106, 112), (115, 117, 119), (118, 114, 119), (116, 115, 119), (114, 113, 119), (117, 118, 119), (161, 19, 122, 169), (8, 3, 120, 121), (63, 33, 124, 125), (19, 8, 121, 122), (3, 63, 125, 120), (121, 120, 126, 127), (125, 124, 130, 131), (122, 121, 127, 128), (169, 122, 128, 170), (120, 125, 131, 126), (127, 126, 132, 133), (131, 130, 136, 137), (128, 127, 133, 134), (170, 128, 134, 171), (126, 131, 137, 132), (133, 132, 138, 139), (137, 136, 142, 143), (134, 133, 139, 140), (171, 134, 140, 172), (132, 137, 143, 138), (139, 138, 144, 145), (143, 142, 147, 148), (140, 139, 145, 146), (172, 140, 146, 173), (138, 143, 148, 144), (145, 144, 149, 150), (148, 147, 153, 154), (146, 145, 150, 151), (173, 146, 151, 174), (144, 148, 154, 149), (22, 155, 156, 20), (25, 157, 158, 26), (28, 160, 161, 29), (26, 158, 159, 27), (23, 155, 157, 25), (59, 163, 159, 16), (18, 160, 162, 50), (50, 162, 163, 59), (20, 156, 164, 77), (77, 164, 165, 89), (89, 165, 166, 95), (95, 166, 167, 101), (101, 167, 168, 107), (29, 161, 169, 123), (123, 169, 170, 129), (129, 170, 171, 135), (135, 171, 172, 141), (168, 108, 112), (154, 153, 175), (150, 149, 175), (149, 154, 175), (152, 174, 175), (174, 151, 175), (151, 150, 175), (69, 67, 62, 70), (176, 172, 173, 174), (176, 177, 181, 180), (174, 152, 177, 176), (179, 180, 181, 178), (141, 172, 179, 178), (172, 176, 180, 179)])
me_plane_003.use_remesh_preserve_volume = False
me_plane_003.use_remesh_preserve_attributes = False
me_plane_003.use_mirror_vertex_groups = False
me_plane_003.update()

# ---- objects
ob_initial_draft_empty = bpy.data.objects.new('Initial Draft Empty', None)
ob_1st_draft_command_center = bpy.data.objects.new('1st Draft Command Center', me_circle)
ob_lamp = bpy.data.objects.new('Lamp', light_lamp)
ob_camera = bpy.data.objects.new('Camera', cam_camera)
ob_final_draft_empty = bpy.data.objects.new('Final Draft Empty', None)
ob_landing_pad_small_hinge = bpy.data.objects.new('Landing Pad Small Hinge', me_circle_009)
ob_small_suspension = bpy.data.objects.new('Small Suspension', me_circle_008)
ob_small_suspension_hinge_pt_1 = bpy.data.objects.new('Small Suspension Hinge Pt 1', me_circle_007)
ob_small_piston = bpy.data.objects.new('Small Piston', me_cylinder_002)
ob_landing_pad_small_hinge_1 = bpy.data.objects.new('Landing Pad Small hinge', me_circle_005)
ob_big_suspension_bottom_hinge = bpy.data.objects.new('Big Suspension Bottom hinge', me_circle_001)
ob_landing_pad_big_hinge = bpy.data.objects.new('Landing Pad Big hinge', me_circle_002)
ob_large_piston = bpy.data.objects.new('Large Piston', me_cylinder)
ob_big_suspension_hinge_pt_1 = bpy.data.objects.new('Big Suspension Hinge Pt 1', me_circle_004)
ob_big_suspension = bpy.data.objects.new('Big Suspension', me_circle_003)
ob_landing_pad = bpy.data.objects.new('Landing Pad', me_plane_000)
ob_command_center_hull = bpy.data.objects.new('Command Center Hull', me_plane_003)

# ---- transforms, parenting, visibility, modifiers, constraints
ob_initial_draft_empty.location = (0.0, 0.0, 0.0)
ob_initial_draft_empty.rotation_euler = (0.0, -0.0, 0.3927)
ob_initial_draft_empty.empty_image_offset = (0.0, 0.0)
ob_initial_draft_empty.lineart.crease_threshold = 0.0
ob_1st_draft_command_center.location = (0.0, 0.0, 0.0)
ob_1st_draft_command_center.rotation_euler = (0.0, -0.0, 1.963)
ob_1st_draft_command_center.lineart.crease_threshold = 0.0
_m = ob_1st_draft_command_center.modifiers.new('Array', 'ARRAY')
_m.count = 4
_m.constant_offset_displace = (0.0, 0.0, 0.0)
_m.use_relative_offset = False
_m.relative_offset_displace = (0.4, 0.0, 0.0)
_m.use_object_offset = True
_m.offset_object = ob_initial_draft_empty
ob_lamp.location = (4.076, 1.005, 5.904)
ob_lamp.rotation_euler = (0.6503, 0.05522, 1.866)
ob_lamp.lock_rotations_4d = False
ob_lamp.empty_display_type = 'ARROWS'
ob_lamp.color = (0.0, 0.0, 0.0, 0.0)
ob_lamp.lineart.crease_threshold = 0.0
ob_camera.location = (7.481, -6.508, 5.344)
ob_camera.rotation_euler = (1.109, 0.01082, 0.8149)
ob_camera.lock_rotations_4d = False
ob_camera.empty_display_type = 'ARROWS'
ob_camera.color = (0.0, 0.0, 0.0, 0.0)
ob_camera.display_type = 'WIRE'
ob_camera.lineart.crease_threshold = 0.0
ob_final_draft_empty.location = (0.0, 0.0, 0.0)
ob_final_draft_empty.rotation_euler = (0.0, 0.0, 3.927)
ob_final_draft_empty.empty_image_offset = (0.0, 0.0)
ob_final_draft_empty.lineart.crease_threshold = 0.0
ob_landing_pad_small_hinge.location = (0.0, 0.0, 0.0)
ob_landing_pad_small_hinge.rotation_euler = (0.0, -0.0, 2.356)
ob_landing_pad_small_hinge.lineart.crease_threshold = 0.0
_m = ob_landing_pad_small_hinge.modifiers.new('Mirror', 'MIRROR')
_m.use_axis = (False, True, False)
_m = ob_landing_pad_small_hinge.modifiers.new('Array', 'ARRAY')
_m.count = 4
_m.constant_offset_displace = (0.0, 0.0, 0.0)
_m.use_relative_offset = False
_m.use_merge_vertices = True
_m.use_merge_vertices_cap = True
_m.use_object_offset = True
_m.offset_object = ob_final_draft_empty
ob_small_suspension.location = (0.0, 0.0, 0.0)
ob_small_suspension.rotation_euler = (0.0, -0.0, 2.356)
ob_small_suspension.lineart.crease_threshold = 0.0
_m = ob_small_suspension.modifiers.new('Mirror', 'MIRROR')
_m.use_axis = (False, True, False)
_m = ob_small_suspension.modifiers.new('Array', 'ARRAY')
_m.count = 4
_m.constant_offset_displace = (0.0, 0.0, 0.0)
_m.use_relative_offset = False
_m.use_object_offset = True
_m.offset_object = ob_final_draft_empty
ob_small_suspension_hinge_pt_1.location = (0.0, 0.0, 0.0)
ob_small_suspension_hinge_pt_1.rotation_euler = (0.0, -0.0, 2.356)
ob_small_suspension_hinge_pt_1.lineart.crease_threshold = 0.0
_m = ob_small_suspension_hinge_pt_1.modifiers.new('Mirror', 'MIRROR')
_m.use_axis = (False, True, False)
_m = ob_small_suspension_hinge_pt_1.modifiers.new('Array', 'ARRAY')
_m.count = 4
_m.constant_offset_displace = (0.0, 0.0, 0.0)
_m.use_relative_offset = False
_m.use_merge_vertices = True
_m.use_object_offset = True
_m.offset_object = ob_final_draft_empty
ob_small_piston.location = (0.0, 0.0, 0.0)
ob_small_piston.rotation_euler = (0.0, -0.0, 2.356)
ob_small_piston.lineart.crease_threshold = 0.0
_m = ob_small_piston.modifiers.new('Array', 'ARRAY')
_m.count = 4
_m.constant_offset_displace = (0.0, 0.0, 0.0)
_m.use_relative_offset = False
_m.use_merge_vertices = True
_m.use_object_offset = True
_m.offset_object = ob_final_draft_empty
ob_landing_pad_small_hinge_1.location = (0.0, 0.0, 0.0)
ob_landing_pad_small_hinge_1.rotation_euler = (0.0, -0.0, 2.356)
ob_landing_pad_small_hinge_1.lineart.crease_threshold = 0.0
_m = ob_landing_pad_small_hinge_1.modifiers.new('Mirror', 'MIRROR')
_m.use_axis = (False, True, False)
_m = ob_landing_pad_small_hinge_1.modifiers.new('Array', 'ARRAY')
_m.count = 4
_m.constant_offset_displace = (0.0, 0.0, 0.0)
_m.use_relative_offset = False
_m.use_merge_vertices = True
_m.use_object_offset = True
_m.offset_object = ob_final_draft_empty
ob_big_suspension_bottom_hinge.location = (0.0, 0.0, 0.0)
ob_big_suspension_bottom_hinge.rotation_euler = (0.0, -0.0, 2.356)
ob_big_suspension_bottom_hinge.lineart.crease_threshold = 0.0
_m = ob_big_suspension_bottom_hinge.modifiers.new('Mirror', 'MIRROR')
_m.use_axis = (False, True, False)
_m.use_clip = True
_m = ob_big_suspension_bottom_hinge.modifiers.new('Array', 'ARRAY')
_m.count = 4
_m.constant_offset_displace = (0.0, 0.0, 0.0)
_m.use_relative_offset = False
_m.use_merge_vertices = True
_m.use_object_offset = True
_m.offset_object = ob_final_draft_empty
ob_landing_pad_big_hinge.location = (0.0, 0.0, 0.0)
ob_landing_pad_big_hinge.rotation_euler = (0.0, -0.0, 2.356)
ob_landing_pad_big_hinge.lineart.crease_threshold = 0.0
_m = ob_landing_pad_big_hinge.modifiers.new('Mirror', 'MIRROR')
_m.use_axis = (False, True, False)
_m.use_clip = True
_m = ob_landing_pad_big_hinge.modifiers.new('Array', 'ARRAY')
_m.count = 4
_m.constant_offset_displace = (0.0, 0.0, 0.0)
_m.use_relative_offset = False
_m.use_merge_vertices = True
_m.use_merge_vertices_cap = True
_m.use_object_offset = True
_m.offset_object = ob_final_draft_empty
ob_large_piston.location = (0.0, 0.0, 0.0)
ob_large_piston.rotation_euler = (0.0, -0.0, 2.356)
ob_large_piston.lineart.crease_threshold = 0.0
_m = ob_large_piston.modifiers.new('Array', 'ARRAY')
_m.count = 4
_m.constant_offset_displace = (0.0, 0.0, 0.0)
_m.use_relative_offset = False
_m.use_merge_vertices = True
_m.use_object_offset = True
_m.offset_object = ob_final_draft_empty
ob_big_suspension_hinge_pt_1.location = (0.0, 0.0, 0.0)
ob_big_suspension_hinge_pt_1.rotation_euler = (0.0, -0.0, 2.356)
ob_big_suspension_hinge_pt_1.lineart.crease_threshold = 0.0
_m = ob_big_suspension_hinge_pt_1.modifiers.new('Mirror', 'MIRROR')
_m.use_axis = (False, True, False)
_m.use_clip = True
_m = ob_big_suspension_hinge_pt_1.modifiers.new('Array', 'ARRAY')
_m.count = 4
_m.constant_offset_displace = (0.0, 0.0, 0.0)
_m.use_relative_offset = False
_m.use_merge_vertices = True
_m.use_object_offset = True
_m.offset_object = ob_final_draft_empty
ob_big_suspension.location = (0.0, 0.0, 0.0)
ob_big_suspension.rotation_euler = (0.0, -0.0, 2.356)
ob_big_suspension.lineart.crease_threshold = 0.0
_m = ob_big_suspension.modifiers.new('Mirror', 'MIRROR')
_m.use_axis = (False, True, False)
_m.use_clip = True
_m = ob_big_suspension.modifiers.new('Array', 'ARRAY')
_m.count = 4
_m.constant_offset_displace = (0.0, 0.0, 0.0)
_m.use_relative_offset = False
_m.use_object_offset = True
_m.offset_object = ob_final_draft_empty
ob_landing_pad.location = (0.0, 0.0, 0.0)
ob_landing_pad.rotation_euler = (0.0, -0.0, 2.356)
ob_landing_pad.lineart.crease_threshold = 0.0
_m = ob_landing_pad.modifiers.new('Array', 'ARRAY')
_m.count = 4
_m.constant_offset_displace = (0.0, 0.0, 0.0)
_m.use_relative_offset = False
_m.use_merge_vertices = True
_m.use_object_offset = True
_m.offset_object = ob_final_draft_empty
ob_command_center_hull.location = (0.0, 0.0, 0.0)
ob_command_center_hull.rotation_euler = (0.0, -0.0, 2.356)
ob_command_center_hull.lineart.crease_threshold = 0.0
_m = ob_command_center_hull.modifiers.new('Mirror', 'MIRROR')
_m.use_clip = True
_m = ob_command_center_hull.modifiers.new('Array', 'ARRAY')
_m.count = 4
_m.constant_offset_displace = (0.0, 0.0, 0.0)
_m.use_relative_offset = False
_m.use_merge_vertices = True
_m.use_object_offset = True
_m.offset_object = ob_final_draft_empty

# ---- collection membership
col_collection_1.objects.link(ob_initial_draft_empty)
col_collection_1.objects.link(ob_1st_draft_command_center)
col_collection_1.objects.link(ob_lamp)
col_collection_1.objects.link(ob_camera)
col_collection_2.objects.link(ob_final_draft_empty)
col_collection_2.objects.link(ob_landing_pad_small_hinge)
col_collection_2.objects.link(ob_small_suspension)
col_collection_2.objects.link(ob_small_suspension_hinge_pt_1)
col_collection_2.objects.link(ob_small_piston)
col_collection_2.objects.link(ob_landing_pad_small_hinge_1)
col_collection_2.objects.link(ob_big_suspension_bottom_hinge)
col_collection_2.objects.link(ob_landing_pad_big_hinge)
col_collection_2.objects.link(ob_large_piston)
col_collection_2.objects.link(ob_big_suspension_hinge_pt_1)
col_collection_2.objects.link(ob_big_suspension)
col_collection_2.objects.link(ob_landing_pad)
col_collection_2.objects.link(ob_command_center_hull)

# ---- scene / render settings (as saved in the file)
scene.camera = ob_camera
scene.frame_start = 1; scene.frame_end = 250; scene.frame_set(1)
scene.render.engine = 'BLENDER_EEVEE_NEXT'
scene.render.image_settings.color_mode = 'RGB'
scene.render.image_settings.compression = 90
scene.render.resolution_percentage = 50
scene.render.dither_intensity = 0.0
scene.render.bake_margin = 2
scene.render.bake_bias = 0.0
scene.cycles.use_denoising = False
scene.cycles.samples = 10
scene.cycles.sampling_pattern = 'TABULATED_SOBOL'
scene.cycles.light_sampling_threshold = 0.0
scene.cycles.use_adaptive_sampling = False
scene.cycles.use_light_tree = False
scene.cycles.blur_glossy = 0.0
scene.cycles.volume_bounces = 1
scene.cycles.pixel_filter_type = 'GAUSSIAN'
scene.cycles.sample_clamp_indirect = 0.0
scene.view_settings.view_transform = 'Standard'
bpy.context.view_layer.update()
